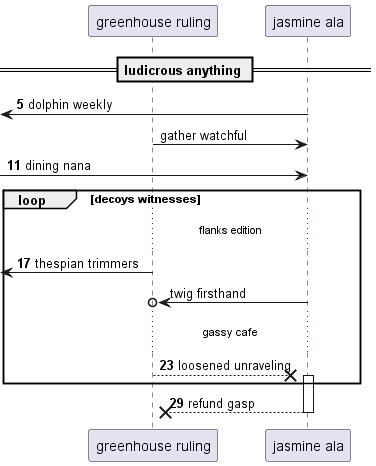

The diagram above was rendered by PlantUML. Its source (embedded in the PNG):
@startuml
participant "greenhouse ruling" as 0
participant "jasmine ala" as 1
== ludicrous anything ==
autonumber 5 6
 [<- 1: dolphin weekly
autonumber stop
0 -> 1: gather watchful
autonumber resume
 [-> 1: dining nana
loop decoys witnesses
...flanks edition...
 [<- 0: thespian trimmers
autonumber stop
1 ->o 0: twig firsthand
autonumber resume
...gassy cafe...
0 -->x 1++ : loosened unraveling
end
return refund gasp
@enduml